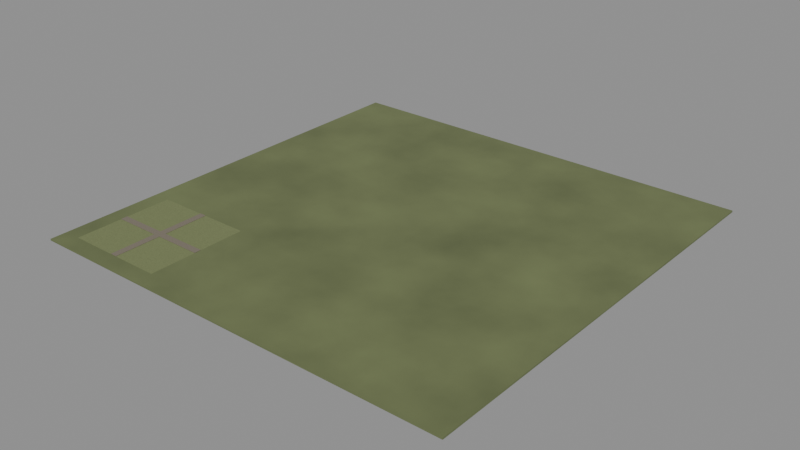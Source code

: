 # Source: 00003.blend  (saved by Blender 4.5.90; exported with 4.5.12 LTS)
import bpy
from mathutils import Matrix  # noqa: F401  (used for matrix-valued properties, if any)

bpy.ops.wm.read_factory_settings(use_empty=True)
scene = bpy.context.scene
scene.name = 'Scene'

# ---- materials (node trees are filled in below, after node groups)
mat_world_soil = bpy.data.materials.new('world/Soil')
mat_world_soil.diffuse_color = (0.2, 0.24, 0.1, 1.0)
mat_area_0_0_settlement_soil = bpy.data.materials.new('area-0-0/Settlement soil')
mat_area_0_0_settlement_soil.diffuse_color = (0.2, 0.235, 0.1, 1.0)
mat_area_0_0_gravel = bpy.data.materials.new('area-0-0/Gravel')
mat_area_0_0_gravel.diffuse_color = (0.22, 0.19, 0.145, 1.0)

# ---- material node trees
mat_world_soil.use_nodes = True; mat_world_soil.node_tree.nodes.clear()
_N = mat_world_soil.node_tree.nodes; _L = mat_world_soil.node_tree.links
n0 = _N.new('ShaderNodeBsdfPrincipled'); n0.name = 'Principled BSDF'; n0.location = (-200, 100)
n0.inputs[2].default_value = 0.8
n1 = _N.new('ShaderNodeOutputMaterial'); n1.name = 'Material Output'; n1.location = (200, 100)
n2 = _N.new('ShaderNodeTexNoise'); n2.name = 'Noise Texture'; n2.location = (0, 0)
n2.inputs[3].default_value = 4.0
n3 = _N.new('ShaderNodeValToRGB'); n3.name = 'Color Ramp'; n3.location = (0, 0)
while len(n3.color_ramp.elements) > 1: n3.color_ramp.elements.remove(n3.color_ramp.elements[-1])
n3.color_ramp.elements[0].position = 0.0; n3.color_ramp.elements[0].color = (0.08, 0.096, 0.04, 1.0)
_e = n3.color_ramp.elements.new(1.0); _e.color = (0.2, 0.24, 0.1, 1.0)
n4 = _N.new('ShaderNodeBump'); n4.name = 'Bump'; n4.location = (0, 0)
n4.inputs[0].default_value = 0.2
n4.inputs[1].default_value = 0.035
_L.new(n0.outputs[0], n1.inputs[0])
_L.new(n2.outputs[0], n3.inputs[0])
_L.new(n3.outputs[0], n0.inputs[0])
_L.new(n2.outputs[0], n4.inputs[3])
_L.new(n4.outputs[0], n0.inputs[5])
n1.is_active_output = True
mat_area_0_0_settlement_soil.use_nodes = True; mat_area_0_0_settlement_soil.node_tree.nodes.clear()
_N = mat_area_0_0_settlement_soil.node_tree.nodes; _L = mat_area_0_0_settlement_soil.node_tree.links
n0 = _N.new('ShaderNodeBsdfPrincipled'); n0.name = 'Principled BSDF'; n0.location = (0, 0)
n1 = _N.new('ShaderNodeOutputMaterial'); n1.name = 'Material Output'; n1.location = (0, 0)
n2 = _N.new('ShaderNodeNewGeometry'); n2.name = 'World metre coordinates'; n2.location = (0, 0)
n3 = _N.new('ShaderNodeTexNoise'); n3.name = 'Surface color variation'; n3.location = (0, 0)
n3.inputs[2].default_value = 1.8
n3.inputs[3].default_value = 3.0
n4 = _N.new('ShaderNodeValToRGB'); n4.name = 'Color Ramp'; n4.location = (0, 0)
while len(n4.color_ramp.elements) > 1: n4.color_ramp.elements.remove(n4.color_ramp.elements[-1])
n4.color_ramp.elements[0].position = 0.15; n4.color_ramp.elements[0].color = (0.144, 0.1692, 0.072, 1.0)
_e = n4.color_ramp.elements.new(0.85); _e.color = (0.21, 0.2467, 0.105, 1.0)
n5 = _N.new('ShaderNodeTexNoise'); n5.name = 'Surface grain in metres'; n5.location = (0, 0)
n5.inputs[2].default_value = 65.0
n6 = _N.new('ShaderNodeBump'); n6.name = 'Surface relief'; n6.location = (0, 0)
n6.inputs[0].default_value = 0.18
n6.inputs[1].default_value = 0.006
n7 = _N.new('ShaderNodeMath'); n7.name = 'Surface roughness'; n7.location = (0, 0)
n7.operation = 'MULTIPLY_ADD'
n7.use_clamp = True
n7.inputs[1].default_value = 0.12
n7.inputs[2].default_value = 0.74
_L.new(n0.outputs[0], n1.inputs[0])
_L.new(n2.outputs[0], n3.inputs[0])
_L.new(n3.outputs[0], n4.inputs[0])
_L.new(n4.outputs[0], n0.inputs[0])
_L.new(n2.outputs[0], n5.inputs[0])
_L.new(n5.outputs[0], n6.inputs[3])
_L.new(n6.outputs[0], n0.inputs[5])
_L.new(n3.outputs[0], n7.inputs[0])
_L.new(n7.outputs[0], n0.inputs[2])
n1.is_active_output = True
mat_area_0_0_gravel.use_nodes = True; mat_area_0_0_gravel.node_tree.nodes.clear()
_N = mat_area_0_0_gravel.node_tree.nodes; _L = mat_area_0_0_gravel.node_tree.links
n0 = _N.new('ShaderNodeBsdfPrincipled'); n0.name = 'Principled BSDF'; n0.location = (0, 0)
n1 = _N.new('ShaderNodeOutputMaterial'); n1.name = 'Material Output'; n1.location = (0, 0)
n2 = _N.new('ShaderNodeNewGeometry'); n2.name = 'World metre coordinates'; n2.location = (0, 0)
n3 = _N.new('ShaderNodeTexNoise'); n3.name = 'Surface color variation'; n3.location = (0, 0)
n3.inputs[2].default_value = 1.8
n3.inputs[3].default_value = 3.0
n4 = _N.new('ShaderNodeValToRGB'); n4.name = 'Color Ramp'; n4.location = (0, 0)
while len(n4.color_ramp.elements) > 1: n4.color_ramp.elements.remove(n4.color_ramp.elements[-1])
n4.color_ramp.elements[0].position = 0.15; n4.color_ramp.elements[0].color = (0.1584, 0.1368, 0.1044, 1.0)
_e = n4.color_ramp.elements.new(0.85); _e.color = (0.231, 0.1995, 0.1523, 1.0)
n5 = _N.new('ShaderNodeTexNoise'); n5.name = 'Surface grain in metres'; n5.location = (0, 0)
n5.inputs[2].default_value = 65.0
n6 = _N.new('ShaderNodeBump'); n6.name = 'Surface relief'; n6.location = (0, 0)
n6.inputs[0].default_value = 0.18
n6.inputs[1].default_value = 0.006
n7 = _N.new('ShaderNodeMath'); n7.name = 'Surface roughness'; n7.location = (0, 0)
n7.operation = 'MULTIPLY_ADD'
n7.use_clamp = True
n7.inputs[1].default_value = 0.12
n7.inputs[2].default_value = 0.74
_L.new(n0.outputs[0], n1.inputs[0])
_L.new(n2.outputs[0], n3.inputs[0])
_L.new(n3.outputs[0], n4.inputs[0])
_L.new(n4.outputs[0], n0.inputs[0])
_L.new(n2.outputs[0], n5.inputs[0])
_L.new(n5.outputs[0], n6.inputs[3])
_L.new(n6.outputs[0], n0.inputs[5])
_L.new(n3.outputs[0], n7.inputs[0])
_L.new(n7.outputs[0], n0.inputs[2])
n1.is_active_output = True

# ---- meshes
me_world_ground = bpy.data.meshes.new('world/Ground')
me_world_ground.from_pydata([(-130.0, -130.0, -1.2), (130.0, -130.0, -1.2), (130.0, 130.0, -1.2), (-130.0, 130.0, -1.2), (-130.0, -130.0, -0.2), (130.0, -130.0, -0.2), (130.0, 130.0, -0.2), (-130.0, 130.0, -0.2)], [], [(0, 3, 2, 1), (4, 5, 6, 7), (0, 1, 5, 4), (1, 2, 6, 5), (2, 3, 7, 6), (3, 0, 4, 7)])
me_world_ground.materials.append(mat_world_soil)
me_world_ground.update()
me_area_0_0_block_ground = bpy.data.meshes.new('area-0-0/Block ground')
me_area_0_0_block_ground.from_pydata([(-120.0, -120.0, -0.39), (-60.0, -120.0, -0.39), (-60.0, -60.0, -0.39), (-120.0, -60.0, -0.39), (-120.0, -120.0, -0.19), (-60.0, -120.0, -0.19), (-60.0, -60.0, -0.19), (-120.0, -60.0, -0.19)], [], [(0, 3, 2, 1), (4, 5, 6, 7), (0, 1, 5, 4), (1, 2, 6, 5), (2, 3, 7, 6), (3, 0, 4, 7)])
me_area_0_0_block_ground.materials.append(mat_area_0_0_settlement_soil)
me_area_0_0_block_ground.update()
me_area_0_0_east_west_road = bpy.data.meshes.new('area-0-0/East west road')
me_area_0_0_east_west_road.from_pydata([(-120.0, -92.0, -0.15), (-60.0, -92.0, -0.15), (-60.0, -88.0, -0.15), (-120.0, -88.0, -0.15), (-120.0, -92.0, 0.03), (-60.0, -92.0, 0.03), (-60.0, -88.0, 0.03), (-120.0, -88.0, 0.03)], [], [(0, 3, 2, 1), (4, 5, 6, 7), (0, 1, 5, 4), (1, 2, 6, 5), (2, 3, 7, 6), (3, 0, 4, 7)])
me_area_0_0_east_west_road.materials.append(mat_area_0_0_gravel)
me_area_0_0_east_west_road.update()
me_area_0_0_north_south_road = bpy.data.meshes.new('area-0-0/North south road')
me_area_0_0_north_south_road.from_pydata([(-92.0, -120.0, -0.145), (-88.0, -120.0, -0.145), (-88.0, -60.0, -0.145), (-92.0, -60.0, -0.145), (-92.0, -120.0, 0.035), (-88.0, -120.0, 0.035), (-88.0, -60.0, 0.035), (-92.0, -60.0, 0.035)], [], [(0, 3, 2, 1), (4, 5, 6, 7), (0, 1, 5, 4), (1, 2, 6, 5), (2, 3, 7, 6), (3, 0, 4, 7)])
me_area_0_0_north_south_road.materials.append(mat_area_0_0_gravel)
me_area_0_0_north_south_road.update()

# ---- objects
ob_world_ground = bpy.data.objects.new('world/Ground', me_world_ground)
ob_area_0_0_block_ground = bpy.data.objects.new('area-0-0/Block ground', me_area_0_0_block_ground)
ob_area_0_0_east_west_road = bpy.data.objects.new('area-0-0/East west road', me_area_0_0_east_west_road)
ob_area_0_0_north_south_road = bpy.data.objects.new('area-0-0/North south road', me_area_0_0_north_south_road)

# ---- transforms, parenting, visibility, modifiers, constraints
ob_world_ground.location = (0.0, 0.0, 0.0)
ob_area_0_0_block_ground.location = (0.0, 0.0, 0.0)
ob_area_0_0_east_west_road.location = (0.0, 0.0, 0.0)
ob_area_0_0_north_south_road.location = (0.0, 0.0, 0.0)

# ---- collection membership
scene.collection.objects.link(ob_world_ground)
scene.collection.objects.link(ob_area_0_0_block_ground)
scene.collection.objects.link(ob_area_0_0_east_west_road)
scene.collection.objects.link(ob_area_0_0_north_south_road)

# ---- scene / render settings (as saved in the file)
scene.frame_start = 1; scene.frame_end = 250; scene.frame_set(1)
scene.render.engine = 'BLENDER_EEVEE_NEXT'
bpy.context.view_layer.update()

# ---- added for rendering (the .blend has no active camera and no usable light): camera, sun + grey world if the file has none
cam_auto = bpy.data.cameras.new('AutoCamera')
cam_auto.lens = 50.0
cam_auto.sensor_width = 36.0
cam_auto.clip_end = 5970.54
ob_auto_camera = bpy.data.objects.new('AutoCamera', cam_auto)
scene.collection.objects.link(ob_auto_camera)
ob_auto_camera.location = (340.203, -408.243, 271.58)
ob_auto_camera.rotation_euler = (1.09748, -7.21219e-08, 0.694738)
scene.camera = ob_auto_camera
light_auto_sun = bpy.data.lights.new('AutoSun', 'SUN')
light_auto_sun.energy = 3.0
light_auto_sun.angle = 0.0523599
ob_auto_sun = bpy.data.objects.new('AutoSun', light_auto_sun)
scene.collection.objects.link(ob_auto_sun)
ob_auto_sun.rotation_euler = (0.872665, 0.174533, 0.523599)
if scene.world is None:
    world_auto = bpy.data.worlds.new('AutoWorld')
    world_auto.color = (0.3, 0.3, 0.3)
    scene.world = world_auto
bpy.context.view_layer.update()
